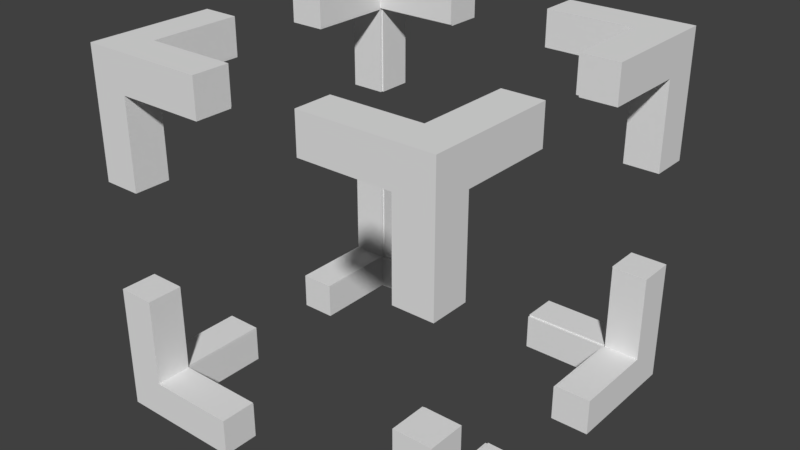 # Source: GridDisplayer.blend  (saved by Blender 2.79.0; exported with 4.5.12 LTS)
import bpy
from mathutils import Matrix  # noqa: F401  (used for matrix-valued properties, if any)

bpy.ops.wm.read_factory_settings(use_empty=True)
scene = bpy.context.scene
scene.name = 'Scene'

# ---- collections
col_collection_1 = bpy.data.collections.new('Collection 1'); scene.collection.children.link(col_collection_1)

# ---- world
world_world = bpy.data.worlds.new('World'); scene.world = world_world
world_world.color = (0.05088, 0.05088, 0.05088)
world_world.use_sun_shadow = False
world_world.sun_shadow_jitter_overblur = 0.0
world_world.cycles.sampling_method = 'MANUAL'

# ---- meshes
me_cube_005 = bpy.data.meshes.new('Cube.005')
me_cube_005.from_pydata([(-0.8, -0.8, -0.8), (-0.8, -0.8, 0.8), (-0.8, 0.8, -0.8), (-0.8, 0.8, 0.8), (0.8, -0.8, -0.8), (0.8, -0.8, 0.8), (0.8, 0.8, -0.8), (0.8, 0.8, 0.8), (-1.0, -1.0, -1.0), (-1.0, -1.0, 1.0), (-1.0, 1.0, -1.0), (-1.0, 1.0, 1.0), (1.0, -1.0, -1.0), (1.0, -1.0, 1.0), (1.0, 1.0, -1.0), (1.0, 1.0, 1.0), (-0.3, -1.0, 1.0), (-0.3, 1.0, 1.0), (-0.3, -1.0, -1.0), (-0.3, 0.8, 0.8), (-0.3, -0.8, -0.8), (-0.3, -0.8, 0.8), (-0.3, 1.0, -1.0), (-0.3, 0.8, -0.8), (0.3, -1.0, 1.0), (0.3, -1.0, -1.0), (0.3, 1.0, -1.0), (0.3, 0.8, -0.8), (0.3, -0.8, -0.8), (0.3, -0.8, 0.8), (0.3, 1.0, 1.0), (0.3, 0.8, 0.8), (1.0, 1.0, 0.3), (1.0, -1.0, 0.3), (-1.0, -1.0, 0.3), (0.8, 0.8, 0.3), (0.8, -0.8, 0.3), (-0.8, -0.8, 0.3), (-1.0, 1.0, 0.3), (-0.8, 0.8, 0.3), (-1.0, 1.0, -0.3), (1.0, -1.0, -0.3), (-1.0, -1.0, -0.3), (-0.8, 0.8, -0.3), (0.8, -0.8, -0.3), (-0.8, -0.8, -0.3), (1.0, 1.0, -0.3), (0.8, 0.8, -0.3), (1.0, -0.3, 1.0), (0.8, -0.3, 0.8), (-1.0, -0.3, -1.0), (1.0, -0.3, -1.0), (0.8, -0.3, -0.8), (-0.8, -0.3, -0.8), (1.0, 0.3, 1.0), (-1.0, 0.3, 1.0), (-0.8, 0.3, 0.8), (0.8, 0.3, 0.8), (1.0, 0.3, -1.0), (0.8, 0.3, -0.8), (-1.0, 0.3, -1.0), (-0.8, 0.3, -0.8), (-1.0, -0.3, 1.0), (-0.8, -0.3, 0.8), (-0.792, 1.0, 0.792), (-0.3, 1.0, 0.792), (-0.3, 0.8, 0.792), (-0.792, -1.0, 0.792), (0.3, 1.0, 0.792), (0.3, 0.8, 0.792), (-0.792, 0.8, 0.792), (-0.792, -0.8, 0.792), (-0.792, 0.8, -0.792), (0.3, -0.8, -0.792), (-0.792, 1.0, -0.792), (-0.792, -0.8, -0.792), (-0.3, -0.8, -0.792), (0.3, -1.0, -0.792), (-0.3, -1.0, -0.792), (-0.792, -1.0, -0.792), (0.792, 1.0, -0.792), (0.3, 1.0, -0.792), (-0.3, 0.8, -0.792), (-0.3, 1.0, -0.792), (0.792, 0.8, -0.792), (0.3, 0.8, -0.792), (0.792, -0.8, -0.792), (0.792, -1.0, -0.792), (-0.792, -1.0, 0.3), (-0.792, -0.8, 0.3), (-0.792, -1.0, -0.3), (-0.792, -0.8, -0.3), (0.3, -1.0, 0.792), (-0.3, -1.0, 0.792), (0.792, 1.0, 0.792), (0.792, -1.0, 0.792), (0.792, 0.8, 0.792), (0.3, -0.8, 0.792), (-0.3, -0.8, 0.792), (0.792, -0.8, 0.792), (-0.792, 1.0, 0.3), (-0.792, 0.8, 0.3), (-0.792, 0.8, -0.3), (-0.792, 1.0, -0.3), (0.792, -1.0, 0.3), (0.792, -1.0, -0.3), (0.792, -0.8, -0.3), (0.792, -0.8, 0.3), (0.792, 1.0, 0.3), (0.792, 0.8, 0.3), (0.792, 1.0, -0.3), (0.792, 0.8, -0.3), (-0.3, -0.7976, 0.8), (-0.3, -0.7976, 1.0), (-0.7995, -0.7976, 1.0), (0.3, -0.7976, 1.0), (0.3, -0.7976, 0.8), (-0.7995, -0.7976, 0.8), (-0.7995, -0.7976, -0.8), (-0.7995, -0.7976, -1.0), (0.3, 0.7864, -1.0), (-0.7995, 0.7864, 1.0), (-0.3, 0.7864, -1.0), (-0.7995, 0.7864, 0.8), (-0.3, 0.7864, -0.8), (-0.7995, 0.7864, -1.0), (0.3, 0.7864, -0.8), (-0.7995, 0.7864, -0.8), (-0.3, 0.7864, 1.0), (0.7845, 0.7864, -1.0), (0.7845, 0.7864, 1.0), (0.3, 0.7864, 1.0), (0.3, 0.7864, 0.8), (-0.3, 0.7864, 0.8), (0.7845, 0.7864, 0.8), (0.7845, 0.7864, -0.8), (-0.7995, 0.3, -1.0), (-0.7995, 0.3, -0.8), (-0.7995, -0.3, -1.0), (-0.7995, -0.3, -0.8), (-0.3, -0.7976, -1.0), (0.7845, -0.7976, 0.8), (0.3, -0.7976, -0.8), (0.3, -0.7976, -1.0), (0.7845, -0.7976, -1.0), (0.7845, -0.7976, -0.8), (-0.3, -0.7976, -0.8), (0.7845, -0.7976, 1.0), (-0.7995, 0.3, 1.0), (-0.7995, 0.3, 0.8), (-0.7995, -0.3, 1.0), (-0.7995, -0.3, 0.8), (0.7845, 0.3, -1.0), (0.7845, -0.3, -0.8), (0.7845, 0.3, -0.8), (0.7845, -0.3, -1.0), (0.7845, 0.3, 1.0), (0.7845, 0.3, 0.8), (0.7845, -0.3, 1.0), (0.7845, -0.3, 0.8), (-1.0, 0.3, 0.792), (-1.0, -0.3, 0.792), (-1.0, -0.7976, 0.792), (1.0, -0.7976, 0.792), (-0.8, 0.3, 0.792), (0.8, -0.7976, 0.792), (-0.8, -0.7976, 0.792), (-0.8, -0.3, 0.792), (-1.0, 0.7864, 0.792), (1.0, -0.3, 0.792), (1.0, 0.3, 0.792), (1.0, 0.7864, 0.792), (0.8, 0.7864, 0.792), (0.8, 0.3, 0.792), (-0.8, 0.7864, 0.792), (0.8, -0.3, 0.792), (-1.0, 0.7864, 0.3), (-0.8, 0.7864, 0.3), (-1.0, 0.7864, -0.3), (-0.8, 0.7864, -0.3), (1.0, -0.7976, 0.3), (0.8, -0.7976, 0.3), (0.8, -0.7976, -0.3), (1.0, -0.7976, -0.3), (1.0, 0.3, -0.792), (0.8, 0.3, -0.792), (1.0, -0.3, -0.792), (0.8, -0.3, -0.792), (1.0, -0.7976, -0.792), (0.8, -0.7976, -0.792), (-0.8, -0.7976, -0.792), (-1.0, -0.7976, -0.792), (1.0, 0.7864, 0.3), (0.8, 0.7864, 0.3), (1.0, 0.7864, -0.792), (1.0, 0.7864, -0.3), (0.8, 0.7864, -0.3), (0.8, 0.7864, -0.792), (-1.0, 0.7864, -0.792), (-0.8, 0.7864, -0.792), (-1.0, -0.7976, 0.3), (-0.8, -0.7976, 0.3), (-0.8, -0.7976, -0.3), (-1.0, -0.7976, -0.3), (-1.0, 0.3, -0.792), (-0.8, 0.3, -0.792), (-0.8, -0.3, -0.792), (-1.0, -0.3, -0.792), (1.0, -0.5913, 0.792), (-0.8, 0.4552, 0.792), (0.8, -0.475, 0.792), (-1.0, 0.5714, 0.792), (0.8, 0.7864, 0.4694), (1.0, 0.7864, 0.5857), (-1.0, 0.7864, -0.577), (-0.8, 0.7864, -0.4607), (-0.8, -0.7976, 0.4607), (-1.0, -0.7976, 0.577), (0.8902, -0.7976, -0.5219), (1.0, -0.7976, -0.5857), (0.8, -0.7976, -0.4694), (0.8, 0.4639, -0.792), (1.0, 0.5801, -0.792), (-1.0, -0.5826, -0.792), (-0.8, -0.4663, -0.792)], [(211, 168), (210, 208), (212, 213), (216, 217), (182, 218), (223, 224), (215, 214), (218, 219), (220, 218), (221, 222), (160, 211)], [(0, 53, 206, 224, 190, 202, 45), (2, 23, 82, 72, 102, 43), (6, 59, 185, 221, 197, 196, 47), (4, 28, 73, 86, 106, 44), (2, 61, 137, 127, 124, 23), (7, 57, 157, 134, 132, 31), (8, 42, 203, 191, 223, 207, 50), (10, 40, 103, 74, 83, 22), (14, 46, 195, 194, 222, 184, 58), (12, 41, 105, 87, 77, 25), (10, 22, 122, 125, 136, 60), (15, 30, 131, 130, 156, 54), (31, 69, 96, 109, 35, 7), (25, 143, 144, 155, 51, 12), (16, 113, 114, 150, 62, 9), (18, 78, 79, 90, 42, 8), (21, 98, 71, 89, 37, 1), (30, 68, 69, 31, 132, 131), (28, 142, 143, 25), (19, 133, 123, 149, 56, 3), (27, 126, 135, 154, 59, 6), (16, 21, 112, 113), (21, 16, 93, 98), (26, 81, 80, 110, 46, 14), (37, 201, 216, 166, 167, 63, 1), (40, 178, 179, 43, 102, 103), (39, 101, 70, 66, 19, 3), (35, 193, 212, 172, 173, 57, 7), (32, 108, 94, 68, 30, 15), (36, 107, 99, 97, 29, 5), (45, 91, 75, 76, 20, 0), (33, 180, 163, 208, 169, 48, 13), (47, 111, 84, 85, 27, 6), (34, 200, 201, 37, 89, 88), (32, 192, 193, 35, 109, 108), (34, 88, 67, 93, 16, 9), (38, 176, 168, 160, 55, 11), (55, 160, 164, 56, 149, 148), (55, 148, 121, 128, 17, 11), (56, 164, 209, 174, 177, 39, 3), (62, 161, 162, 217, 200, 34, 9), (48, 158, 147, 115, 24, 13), (49, 175, 210, 165, 181, 36, 5), (63, 151, 117, 112, 21, 1), (51, 186, 188, 219, 183, 41, 12), (58, 152, 129, 120, 26, 14), (50, 207, 206, 53, 139, 138), (48, 169, 175, 49, 159, 158), (54, 170, 171, 213, 192, 32, 15), (50, 138, 119, 140, 18, 8), (52, 153, 145, 142, 28, 4), (60, 204, 198, 214, 178, 40, 10), (76, 78, 18, 140, 146, 20), (74, 72, 82, 83), (75, 79, 78, 76), (87, 86, 73, 77), (84, 80, 81, 85), (106, 105, 41, 183, 182, 44), (80, 84, 111, 110), (86, 87, 105, 106), (95, 99, 107, 104), (96, 94, 108, 109), (66, 65, 17, 19), (85, 81, 26, 27), (79, 75, 91, 90), (72, 74, 103, 102), (64, 70, 101, 100), (71, 67, 88, 89), (94, 96, 69, 68), (99, 95, 92, 97), (67, 71, 98, 93), (70, 64, 65, 66), (77, 73, 28, 25), (65, 64, 100, 38, 11, 17), (92, 95, 104, 33, 13, 24), (156, 157, 57, 173, 170, 54), (121, 123, 133, 128), (127, 125, 122, 124), (129, 135, 126, 120), (134, 130, 131, 132), (150, 151, 63, 167, 161, 62), (146, 118, 139, 53, 0, 20), (128, 133, 19, 17), (130, 134, 157, 156), (135, 129, 152, 154), (144, 145, 153, 155), (141, 147, 158, 159), (136, 137, 61, 205, 204, 60), (124, 122, 22, 83, 82, 23), (116, 141, 159, 49, 5, 29), (115, 116, 29, 97, 92, 24), (125, 127, 137, 136), (123, 121, 148, 149), (114, 117, 151, 150), (118, 119, 138, 139), (147, 141, 116, 115), (145, 144, 143, 142), (119, 118, 146, 140), (117, 114, 113, 112), (120, 126, 27, 26), (154, 152, 58, 184, 185, 59), (171, 172, 212, 193, 192, 213), (198, 199, 215, 179, 178, 214), (177, 176, 38, 100, 101, 39), (181, 180, 33, 104, 107, 36), (187, 186, 51, 155, 153, 52), (202, 203, 42, 90, 91, 45), (194, 197, 221, 185, 184, 222), (199, 198, 204, 205), (191, 190, 224, 206, 207, 223), (189, 188, 186, 187), (196, 195, 46, 110, 111, 47), (163, 165, 210, 175, 169, 208), (166, 162, 161, 167), (162, 166, 216, 201, 200, 217), (182, 220, 189, 187, 52, 4, 44), (179, 215, 199, 205, 61, 2, 43), (188, 189, 220, 182, 183, 219), (191, 203, 202, 190), (165, 163, 180, 181), (160, 168, 174, 164), (174, 168, 176, 177), (170, 173, 172, 171), (195, 196, 197, 194)])
me_cube_005.use_remesh_preserve_volume = False
me_cube_005.use_remesh_preserve_attributes = False
me_cube_005.use_mirror_vertex_groups = False
me_cube_005.update()

# ---- objects
ob_cube = bpy.data.objects.new('Cube', me_cube_005)

# ---- transforms, parenting, visibility, modifiers, constraints
ob_cube.location = (0.0, 0.0, 0.0)
ob_cube.lineart.crease_threshold = 0.0

# ---- collection membership
col_collection_1.objects.link(ob_cube)

# ---- scene / render settings (as saved in the file)
scene.frame_start = 1; scene.frame_end = 250; scene.frame_set(1)
scene.render.engine = 'BLENDER_EEVEE_NEXT'
scene.render.resolution_percentage = 50
scene.render.dither_intensity = 0.0
scene.cycles.use_denoising = False
scene.cycles.samples = 128
scene.cycles.sampling_pattern = 'TABULATED_SOBOL'
scene.cycles.use_adaptive_sampling = False
scene.cycles.use_light_tree = False
scene.cycles.blur_glossy = 0.0
scene.cycles.sample_clamp_indirect = 0.0
scene.view_settings.view_transform = 'Standard'
bpy.context.view_layer.update()

# ---- added for rendering (the .blend has no active camera and no usable light): camera, sun
cam_auto = bpy.data.cameras.new('AutoCamera')
cam_auto.lens = 50.0
cam_auto.sensor_width = 36.0
cam_auto.clip_end = 1000.0
ob_auto_camera = bpy.data.objects.new('AutoCamera', cam_auto)
scene.collection.objects.link(ob_auto_camera)
ob_auto_camera.location = (3.20507, -3.84609, 2.56406)
ob_auto_camera.rotation_euler = (1.09748, -7.21219e-08, 0.694738)
scene.camera = ob_auto_camera
light_auto_sun = bpy.data.lights.new('AutoSun', 'SUN')
light_auto_sun.energy = 3.0
light_auto_sun.angle = 0.0523599
ob_auto_sun = bpy.data.objects.new('AutoSun', light_auto_sun)
scene.collection.objects.link(ob_auto_sun)
ob_auto_sun.rotation_euler = (0.872665, 0.174533, 0.523599)
bpy.context.view_layer.update()
